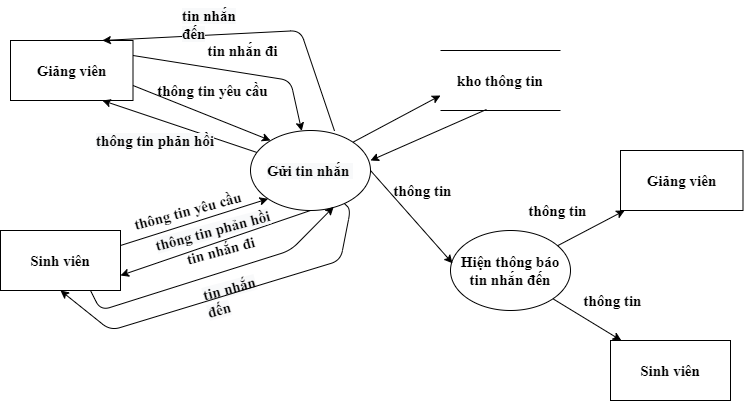

The diagram above was exported from draw.io. Its source (the exported page's mxGraphModel, read from the mxfile embedded in the PNG):
<mxGraphModel dx="1422" dy="705" grid="1" gridSize="10" guides="1" tooltips="1" connect="1" arrows="1" fold="1" page="1" pageScale="1" pageWidth="827" pageHeight="1169" math="0" shadow="0">
  <root>
    <mxCell id="0" />
    <mxCell id="1" parent="0" />
    <mxCell id="2" value="&#10;&#10;&lt;span style=&quot;color: rgb(0, 0, 0); font-size: 15px; font-style: normal; letter-spacing: normal; text-align: center; text-indent: 0px; text-transform: none; word-spacing: 0px; background-color: rgb(248, 249, 250); display: inline; float: none;&quot;&gt;Gửi tin nhắn&amp;nbsp;&lt;/span&gt;&#10;&#10;" style="ellipse;whiteSpace=wrap;html=1;fontFamily=Times New Roman;fontSize=15;fontStyle=1" vertex="1" parent="1">
      <mxGeometry x="330" y="240" width="120" height="80" as="geometry" />
    </mxCell>
    <mxCell id="3" value="&lt;span style=&quot;font-size: 15px;&quot;&gt;Hiện thông báo tin nhắn đến&lt;/span&gt;" style="ellipse;whiteSpace=wrap;html=1;fontFamily=Times New Roman;fontSize=15;fontStyle=1" vertex="1" parent="1">
      <mxGeometry x="530" y="340" width="120" height="80" as="geometry" />
    </mxCell>
    <mxCell id="4" value="thông tin yêu cầu" style="text;html=1;strokeColor=none;fillColor=none;align=center;verticalAlign=middle;whiteSpace=wrap;rounded=0;fontFamily=Times New Roman;fontSize=15;fontStyle=1" vertex="1" parent="1">
      <mxGeometry x="230" y="190" width="125" height="20" as="geometry" />
    </mxCell>
    <mxCell id="5" value="Sinh viên" style="rounded=0;whiteSpace=wrap;html=1;fontFamily=Times New Roman;fontSize=15;fontStyle=1" vertex="1" parent="1">
      <mxGeometry x="80" y="340" width="120" height="60" as="geometry" />
    </mxCell>
    <mxCell id="6" value="Giảng viên" style="rounded=0;whiteSpace=wrap;html=1;fontFamily=Times New Roman;fontSize=15;fontStyle=1" vertex="1" parent="1">
      <mxGeometry x="90" y="150" width="122.5" height="60" as="geometry" />
    </mxCell>
    <mxCell id="7" value="" style="endArrow=classic;html=1;exitX=1;exitY=0.75;exitDx=0;exitDy=0;fontFamily=Times New Roman;fontSize=15;fontStyle=1" edge="1" source="6" parent="1">
      <mxGeometry width="50" height="50" relative="1" as="geometry">
        <mxPoint x="390" y="330" as="sourcePoint" />
        <mxPoint x="350" y="250" as="targetPoint" />
      </mxGeometry>
    </mxCell>
    <mxCell id="8" value="" style="endArrow=classic;html=1;entryX=0.75;entryY=1;entryDx=0;entryDy=0;fontFamily=Times New Roman;fontSize=15;fontStyle=1" edge="1" source="2" target="6" parent="1">
      <mxGeometry width="50" height="50" relative="1" as="geometry">
        <mxPoint x="390" y="330" as="sourcePoint" />
        <mxPoint x="440" y="280" as="targetPoint" />
      </mxGeometry>
    </mxCell>
    <mxCell id="9" value="" style="endArrow=classic;html=1;entryX=0;entryY=1;entryDx=0;entryDy=0;exitX=1;exitY=0.25;exitDx=0;exitDy=0;fontFamily=Times New Roman;fontSize=15;fontStyle=1" edge="1" source="5" target="2" parent="1">
      <mxGeometry width="50" height="50" relative="1" as="geometry">
        <mxPoint x="390" y="330" as="sourcePoint" />
        <mxPoint x="440" y="280" as="targetPoint" />
      </mxGeometry>
    </mxCell>
    <mxCell id="10" value="" style="endArrow=classic;html=1;entryX=1;entryY=0.75;entryDx=0;entryDy=0;fontFamily=Times New Roman;fontSize=15;fontStyle=1" edge="1" target="5" parent="1">
      <mxGeometry width="50" height="50" relative="1" as="geometry">
        <mxPoint x="390" y="320" as="sourcePoint" />
        <mxPoint x="440" y="280" as="targetPoint" />
      </mxGeometry>
    </mxCell>
    <mxCell id="11" value="thông tin yêu cầu" style="text;html=1;strokeColor=none;fillColor=none;align=center;verticalAlign=middle;whiteSpace=wrap;rounded=0;rotation=-15;fontFamily=Times New Roman;fontSize=15;fontStyle=1" vertex="1" parent="1">
      <mxGeometry x="205" y="310" width="125" height="20" as="geometry" />
    </mxCell>
    <mxCell id="12" value="&#10;&#10;&lt;span style=&quot;color: rgb(0, 0, 0); font-size: 15px; font-style: normal; letter-spacing: normal; text-align: center; text-indent: 0px; text-transform: none; word-spacing: 0px; background-color: rgb(248, 249, 250); display: inline; float: none;&quot;&gt;thông tin phản hồi&lt;/span&gt;&#10;&#10;" style="text;html=1;strokeColor=none;fillColor=none;align=center;verticalAlign=middle;whiteSpace=wrap;rounded=0;fontFamily=Times New Roman;fontSize=15;fontStyle=1" vertex="1" parent="1">
      <mxGeometry x="170" y="240" width="130" height="20" as="geometry" />
    </mxCell>
    <mxCell id="13" value="&#10;&#10;&lt;span style=&quot;color: rgb(0, 0, 0); font-size: 15px; font-style: normal; letter-spacing: normal; text-align: center; text-indent: 0px; text-transform: none; word-spacing: 0px; background-color: rgb(248, 249, 250); display: inline; float: none;&quot;&gt;thông tin phản hồi&lt;/span&gt;&#10;&#10;" style="text;html=1;strokeColor=none;fillColor=none;align=center;verticalAlign=middle;whiteSpace=wrap;rounded=0;rotation=-15;fontFamily=Times New Roman;fontSize=15;fontStyle=1" vertex="1" parent="1">
      <mxGeometry x="225" y="330" width="135" height="20" as="geometry" />
    </mxCell>
    <mxCell id="14" value="" style="endArrow=classic;html=1;entryX=0.017;entryY=0.41;entryDx=0;entryDy=0;entryPerimeter=0;exitX=1;exitY=0.5;exitDx=0;exitDy=0;fontFamily=Times New Roman;fontSize=15;fontStyle=1" edge="1" source="2" target="3" parent="1">
      <mxGeometry width="50" height="50" relative="1" as="geometry">
        <mxPoint x="390" y="330" as="sourcePoint" />
        <mxPoint x="440" y="280" as="targetPoint" />
      </mxGeometry>
    </mxCell>
    <mxCell id="15" value="kho thông tin" style="shape=partialRectangle;whiteSpace=wrap;html=1;left=0;right=0;fillColor=none;fontFamily=Times New Roman;fontSize=15;fontStyle=1" vertex="1" parent="1">
      <mxGeometry x="520" y="160" width="120" height="60" as="geometry" />
    </mxCell>
    <mxCell id="16" value="" style="endArrow=classic;html=1;entryX=0;entryY=0.75;entryDx=0;entryDy=0;exitX=1;exitY=0;exitDx=0;exitDy=0;fontFamily=Times New Roman;fontSize=15;fontStyle=1" edge="1" source="2" target="15" parent="1">
      <mxGeometry width="50" height="50" relative="1" as="geometry">
        <mxPoint x="390" y="330" as="sourcePoint" />
        <mxPoint x="440" y="280" as="targetPoint" />
      </mxGeometry>
    </mxCell>
    <mxCell id="17" value="thông tin" style="text;html=1;strokeColor=none;fillColor=none;align=center;verticalAlign=middle;whiteSpace=wrap;rounded=0;fontFamily=Times New Roman;fontSize=15;fontStyle=1" vertex="1" parent="1">
      <mxGeometry x="440" y="290" width="125" height="20" as="geometry" />
    </mxCell>
    <mxCell id="18" value="tin nhắn đi" style="text;html=1;strokeColor=none;fillColor=none;align=center;verticalAlign=middle;whiteSpace=wrap;rounded=0;fontFamily=Times New Roman;fontSize=15;fontStyle=1" vertex="1" parent="1">
      <mxGeometry x="280" y="150" width="85" height="20" as="geometry" />
    </mxCell>
    <mxCell id="19" value="" style="endArrow=classic;html=1;exitX=1;exitY=0.25;exitDx=0;exitDy=0;fontFamily=Times New Roman;fontSize=15;fontStyle=1" edge="1" source="6" target="2" parent="1">
      <mxGeometry width="50" height="50" relative="1" as="geometry">
        <mxPoint x="390" y="330" as="sourcePoint" />
        <mxPoint x="440" y="280" as="targetPoint" />
        <Array as="points">
          <mxPoint x="370" y="190" />
        </Array>
      </mxGeometry>
    </mxCell>
    <mxCell id="20" value="" style="endArrow=classic;html=1;entryX=0.75;entryY=0;entryDx=0;entryDy=0;exitX=0.7;exitY=0.005;exitDx=0;exitDy=0;exitPerimeter=0;fontFamily=Times New Roman;fontSize=15;fontStyle=1" edge="1" source="2" target="6" parent="1">
      <mxGeometry width="50" height="50" relative="1" as="geometry">
        <mxPoint x="390" y="330" as="sourcePoint" />
        <mxPoint x="440" y="280" as="targetPoint" />
        <Array as="points">
          <mxPoint x="380" y="140" />
        </Array>
      </mxGeometry>
    </mxCell>
    <mxCell id="21" value="&lt;span style=&quot;color: rgb(0, 0, 0); font-size: 15px; font-style: normal; letter-spacing: normal; text-align: center; text-indent: 0px; text-transform: none; word-spacing: 0px; background-color: rgb(248, 249, 250); display: inline; float: none;&quot;&gt;tin nhắn đến&lt;/span&gt;" style="text;whiteSpace=wrap;html=1;fontFamily=Times New Roman;fontSize=15;fontStyle=1" vertex="1" parent="1">
      <mxGeometry x="260" y="110" width="80" height="30" as="geometry" />
    </mxCell>
    <mxCell id="22" value="" style="endArrow=classic;html=1;exitX=0.75;exitY=1;exitDx=0;exitDy=0;entryX=0.693;entryY=0.955;entryDx=0;entryDy=0;entryPerimeter=0;fontFamily=Times New Roman;fontSize=15;fontStyle=1" edge="1" source="5" target="2" parent="1">
      <mxGeometry width="50" height="50" relative="1" as="geometry">
        <mxPoint x="390" y="330" as="sourcePoint" />
        <mxPoint x="440" y="280" as="targetPoint" />
        <Array as="points">
          <mxPoint x="180" y="420" />
          <mxPoint x="370" y="360" />
        </Array>
      </mxGeometry>
    </mxCell>
    <mxCell id="23" value="&lt;span style=&quot;color: rgb(0, 0, 0); font-size: 15px; font-style: normal; letter-spacing: normal; text-align: center; text-indent: 0px; text-transform: none; word-spacing: 0px; background-color: rgb(248, 249, 250); display: inline; float: none;&quot;&gt;tin nhắn đến&lt;/span&gt;" style="text;whiteSpace=wrap;html=1;rotation=-15;fontFamily=Times New Roman;fontSize=15;fontStyle=1" vertex="1" parent="1">
      <mxGeometry x="280" y="380" width="80" height="30" as="geometry" />
    </mxCell>
    <mxCell id="24" value="tin nhắn đi" style="text;html=1;strokeColor=none;fillColor=none;align=center;verticalAlign=middle;whiteSpace=wrap;rounded=0;rotation=-15;fontFamily=Times New Roman;fontSize=15;fontStyle=1" vertex="1" parent="1">
      <mxGeometry x="257.5" y="350" width="85" height="20" as="geometry" />
    </mxCell>
    <mxCell id="25" value="" style="endArrow=classic;html=1;entryX=0.5;entryY=1;entryDx=0;entryDy=0;fontFamily=Times New Roman;fontSize=15;fontStyle=1" edge="1" source="2" target="5" parent="1">
      <mxGeometry width="50" height="50" relative="1" as="geometry">
        <mxPoint x="390" y="330" as="sourcePoint" />
        <mxPoint x="440" y="280" as="targetPoint" />
        <Array as="points">
          <mxPoint x="430" y="319" />
          <mxPoint x="420" y="370" />
          <mxPoint x="190" y="440" />
        </Array>
      </mxGeometry>
    </mxCell>
    <mxCell id="26" value="Sinh viên" style="rounded=0;whiteSpace=wrap;html=1;fontFamily=Times New Roman;fontSize=15;fontStyle=1" vertex="1" parent="1">
      <mxGeometry x="690" y="450" width="120" height="60" as="geometry" />
    </mxCell>
    <mxCell id="27" value="Giảng viên" style="rounded=0;whiteSpace=wrap;html=1;fontFamily=Times New Roman;fontSize=15;fontStyle=1" vertex="1" parent="1">
      <mxGeometry x="700" y="260" width="122.5" height="60" as="geometry" />
    </mxCell>
    <mxCell id="28" value="" style="endArrow=classic;html=1;fontFamily=Times New Roman;fontSize=15;fontStyle=1" edge="1" source="3" target="27" parent="1">
      <mxGeometry width="50" height="50" relative="1" as="geometry">
        <mxPoint x="390" y="330" as="sourcePoint" />
        <mxPoint x="440" y="280" as="targetPoint" />
      </mxGeometry>
    </mxCell>
    <mxCell id="29" value="" style="endArrow=classic;html=1;exitX=1;exitY=1;exitDx=0;exitDy=0;fontFamily=Times New Roman;fontSize=15;fontStyle=1" edge="1" source="3" target="26" parent="1">
      <mxGeometry width="50" height="50" relative="1" as="geometry">
        <mxPoint x="390" y="330" as="sourcePoint" />
        <mxPoint x="440" y="280" as="targetPoint" />
      </mxGeometry>
    </mxCell>
    <mxCell id="30" value="thông tin" style="text;html=1;strokeColor=none;fillColor=none;align=center;verticalAlign=middle;whiteSpace=wrap;rounded=0;fontFamily=Times New Roman;fontSize=15;fontStyle=1" vertex="1" parent="1">
      <mxGeometry x="575" y="310" width="125" height="20" as="geometry" />
    </mxCell>
    <mxCell id="31" value="thông tin" style="text;html=1;strokeColor=none;fillColor=none;align=center;verticalAlign=middle;whiteSpace=wrap;rounded=0;fontFamily=Times New Roman;fontSize=15;fontStyle=1" vertex="1" parent="1">
      <mxGeometry x="630" y="400" width="125" height="20" as="geometry" />
    </mxCell>
    <mxCell id="32" value="" style="endArrow=classic;html=1;exitX=0.383;exitY=0.983;exitDx=0;exitDy=0;fontFamily=Times New Roman;fontSize=15;fontStyle=1;exitPerimeter=0;" edge="1" source="15" parent="1">
      <mxGeometry width="50" height="50" relative="1" as="geometry">
        <mxPoint x="390" y="320" as="sourcePoint" />
        <mxPoint x="450" y="270" as="targetPoint" />
      </mxGeometry>
    </mxCell>
  </root>
</mxGraphModel>